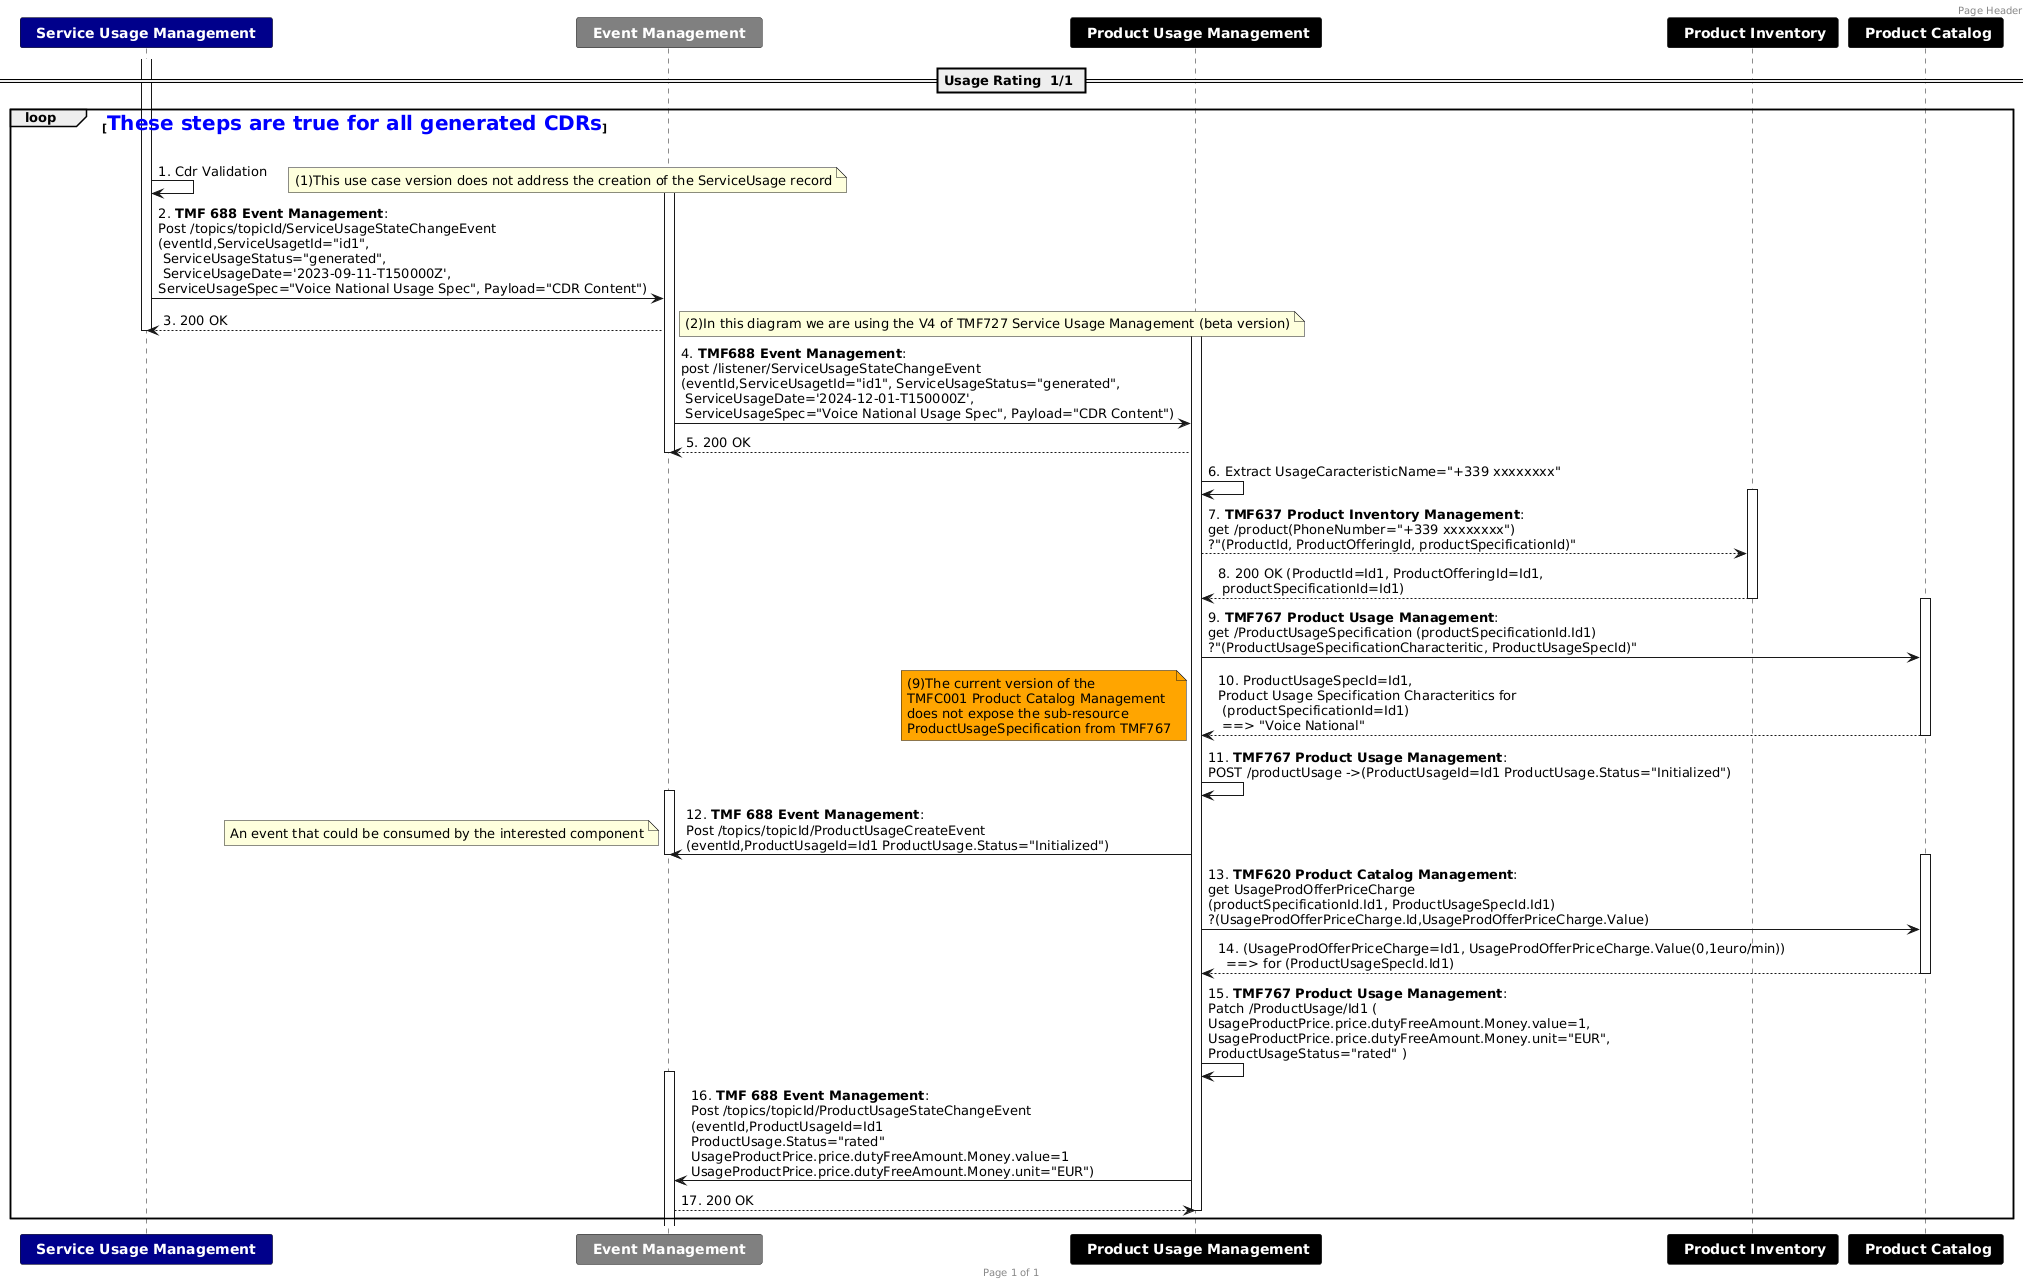

The diagram above was rendered by PlantUML. Its source (embedded in the PNG):
@startuml
header Page Header
footer Page %page% of %lastpage%
skinparam TitleFontSize 35
== Usage Rating  1/1 ==
participant " <font color=white><b> **Service Usage Management ** "  as SUM #darkblue
participant " <font color=white><b> **Event Management ** "  as EM #grey
participant " <font color=white><b> **Product Usage Management** "  as PUM #black
participant " <font color=white><b> **Product Inventory** "  as PI #black
participant " <font color=white><b> **Product Catalog** "  as PC #black
loop    <font color=blue size=20>**These steps are true for all generated CDRs**</font>
|||
activate SUM
SUM -> SUM: 1. Cdr Validation
note right #FEFFDD: (1)This use case version does not address the creation of the ServiceUsage record
activate EM
SUM -> EM : 2. **TMF 688 Event Management**:\nPost /topics/topicId/ServiceUsageStateChangeEvent\n(eventId,ServiceUsagetId="id1",\n ServiceUsageStatus="generated",\n ServiceUsageDate='2023-09-11-T150000Z', \nServiceUsageSpec="Voice National Usage Spec", Payload="CDR Content")
EM --> SUM : 3. 200 OK
note right #FEFFDD: (2)In this diagram we are using the V4 of TMF727 Service Usage Management (beta version)
deactivate SUM
activate PUM
EM -> PUM : 4. **TMF688 Event Management**:\npost /listener/ServiceUsageStateChangeEvent\n(eventId,ServiceUsagetId="id1", ServiceUsageStatus="generated",\n ServiceUsageDate='2024-12-01-T150000Z',\n ServiceUsageSpec="Voice National Usage Spec", Payload="CDR Content")
PUM --> EM : 5. 200 OK
deactivate EM
PUM-> PUM : 6. Extract UsageCaracteristicName="+339 xxxxxxxx"
activate PI
PUM --> PI : 7. **TMF637 Product Inventory Management**:\nget /product(PhoneNumber="+339 xxxxxxxx")\n?"(ProductId, ProductOfferingId, productSpecificationId)"
PI --> PUM : 8. 200 OK (ProductId=Id1, ProductOfferingId=Id1,\n productSpecificationId=Id1)
deactivate PI
activate PC
PUM -> PC: 9. **TMF767 Product Usage Management**:\nget /ProductUsageSpecification (productSpecificationId.Id1)\n?"(ProductUsageSpecificationCharacteritic, ProductUsageSpecId)"
PC --> PUM : 10. ProductUsageSpecId=Id1, \nProduct Usage Specification Characteritics for\n (productSpecificationId=Id1) \n ==> "Voice National"
note left #FFA500
(9)The current version of the
TMFC001 Product Catalog Management
does not expose the sub-resource
ProductUsageSpecification from TMF767
end note
deactivate PC
PUM -> PUM : 11. **TMF767 Product Usage Management**: \nPOST /productUsage ->(ProductUsageId=Id1 ProductUsage.Status="Initialized")
activate EM
PUM->EM :12. **TMF 688 Event Management**:\nPost /topics/topicId/ProductUsageCreateEvent\n(eventId,ProductUsageId=Id1 ProductUsage.Status="Initialized")
note Left #FEFFDD:An event that could be consumed by the interested component
deactivate EM
activate PC
PUM -> PC : 13. **TMF620 Product Catalog Management**:\nget UsageProdOfferPriceCharge\n(productSpecificationId.Id1, ProductUsageSpecId.Id1)\n?(UsageProdOfferPriceCharge.Id,UsageProdOfferPriceCharge.Value)
PC --> PUM : 14. (UsageProdOfferPriceCharge=Id1, UsageProdOfferPriceCharge.Value(0,1euro/min))\n  ==> for (ProductUsageSpecId.Id1)
deactivate PC
PUM -> PUM : 15. **TMF767 Product Usage Management**:\nPatch /ProductUsage/Id1 (\nUsageProductPrice.price.dutyFreeAmount.Money.value=1,\nUsageProductPrice.price.dutyFreeAmount.Money.unit="EUR",\nProductUsageStatus="rated" )
activate EM
PUM -> EM : 16. **TMF 688 Event Management**:\nPost /topics/topicId/ProductUsageStateChangeEvent\n(eventId,ProductUsageId=Id1 \nProductUsage.Status="rated"\nUsageProductPrice.price.dutyFreeAmount.Money.value=1\nUsageProductPrice.price.dutyFreeAmount.Money.unit="EUR")
EM --> PUM : 17. 200 OK
deactivate PUM
end
@enduml